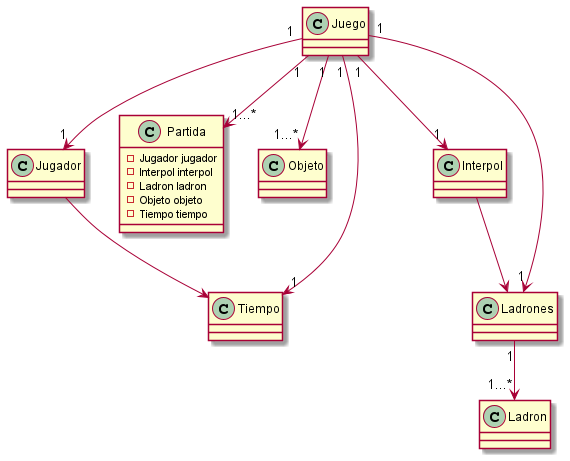

The diagram above was rendered by PlantUML. Its source (embedded in the PNG):
@startuml

class Juego{}

class Jugador{}

class Partida{
    - Jugador jugador
    - Interpol interpol
    - Ladron ladron
    - Objeto objeto
    - Tiempo tiempo
}

class Objeto{}

class Interpol{}

class Tiempo{}

Juego "1"-->"1" Jugador
Juego "1"-->"1" Tiempo
Juego "1"-->"1...*" Partida
Juego "1"-->"1" Interpol
Juego "1"-->"1...*" Objeto
Juego "1"-->"1" Ladrones

Jugador --> Tiempo
Interpol --> Ladrones
Ladrones "1"-->"1...*" Ladron

@enduml